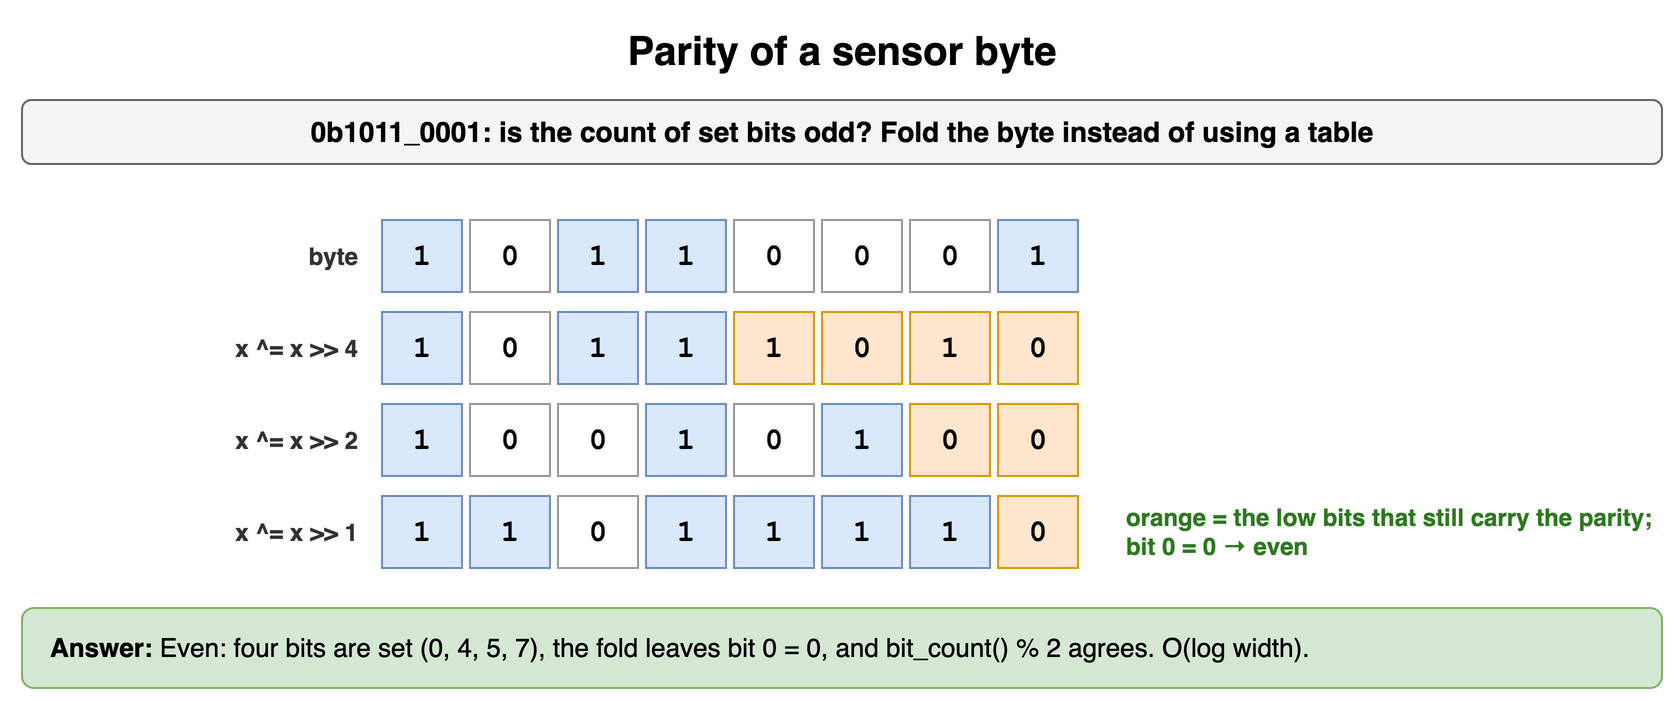

The diagram above was exported from draw.io. Its source (the exported page's mxGraphModel, read from the mxfile embedded in the PNG):
<mxGraphModel dx="900" dy="360" grid="1" gridSize="10" guides="1" tooltips="1" connect="1" arrows="1" fold="1" page="1" pageScale="1" pageWidth="900" pageHeight="360" math="0" shadow="0">
  <root>
    <mxCell id="0" />
    <mxCell id="1" parent="0" />
    <mxCell id="d21" value="Parity of a sensor byte" style="text;html=1;align=center;verticalAlign=middle;whiteSpace=wrap;fontSize=20;fontStyle=1;" vertex="1" parent="1">
      <mxGeometry x="40" y="10" width="820" height="30" as="geometry" />
    </mxCell>
    <mxCell id="d22" value="0b1011_0001: is the count of set bits odd? Fold the byte instead of using a table" style="rounded=1;whiteSpace=wrap;html=1;fillColor=#f5f5f5;strokeColor=#666666;fontStyle=1;fontSize=14;" vertex="1" parent="1">
      <mxGeometry x="40" y="50" width="820" height="32" as="geometry" />
    </mxCell>
    <mxCell id="d23" value="1" style="rounded=0;whiteSpace=wrap;html=1;fontFamily=Courier New;fontStyle=1;fontSize=13;fillColor=#dae8fc;strokeColor=#6c8ebf;fontSize=15;" vertex="1" parent="1">
      <mxGeometry x="220" y="110" width="40" height="36" as="geometry" />
    </mxCell>
    <mxCell id="d24" value="0" style="rounded=0;whiteSpace=wrap;html=1;fontFamily=Courier New;fontStyle=1;fontSize=13;fillColor=#ffffff;strokeColor=#999999;fontSize=15;" vertex="1" parent="1">
      <mxGeometry x="264" y="110" width="40" height="36" as="geometry" />
    </mxCell>
    <mxCell id="d25" value="1" style="rounded=0;whiteSpace=wrap;html=1;fontFamily=Courier New;fontStyle=1;fontSize=13;fillColor=#dae8fc;strokeColor=#6c8ebf;fontSize=15;" vertex="1" parent="1">
      <mxGeometry x="308" y="110" width="40" height="36" as="geometry" />
    </mxCell>
    <mxCell id="d26" value="1" style="rounded=0;whiteSpace=wrap;html=1;fontFamily=Courier New;fontStyle=1;fontSize=13;fillColor=#dae8fc;strokeColor=#6c8ebf;fontSize=15;" vertex="1" parent="1">
      <mxGeometry x="352" y="110" width="40" height="36" as="geometry" />
    </mxCell>
    <mxCell id="d27" value="0" style="rounded=0;whiteSpace=wrap;html=1;fontFamily=Courier New;fontStyle=1;fontSize=13;fillColor=#ffffff;strokeColor=#999999;fontSize=15;" vertex="1" parent="1">
      <mxGeometry x="396" y="110" width="40" height="36" as="geometry" />
    </mxCell>
    <mxCell id="d28" value="0" style="rounded=0;whiteSpace=wrap;html=1;fontFamily=Courier New;fontStyle=1;fontSize=13;fillColor=#ffffff;strokeColor=#999999;fontSize=15;" vertex="1" parent="1">
      <mxGeometry x="440" y="110" width="40" height="36" as="geometry" />
    </mxCell>
    <mxCell id="d29" value="0" style="rounded=0;whiteSpace=wrap;html=1;fontFamily=Courier New;fontStyle=1;fontSize=13;fillColor=#ffffff;strokeColor=#999999;fontSize=15;" vertex="1" parent="1">
      <mxGeometry x="484" y="110" width="40" height="36" as="geometry" />
    </mxCell>
    <mxCell id="d210" value="1" style="rounded=0;whiteSpace=wrap;html=1;fontFamily=Courier New;fontStyle=1;fontSize=13;fillColor=#dae8fc;strokeColor=#6c8ebf;fontSize=15;" vertex="1" parent="1">
      <mxGeometry x="528" y="110" width="40" height="36" as="geometry" />
    </mxCell>
    <mxCell id="d211" value="byte" style="text;html=1;whiteSpace=wrap;fontSize=11;align=right;verticalAlign=middle;fontSize=12;fontColor=#333333;fontStyle=1;" vertex="1" parent="1">
      <mxGeometry x="50" y="110" width="160" height="36" as="geometry" />
    </mxCell>
    <mxCell id="d212" value="1" style="rounded=0;whiteSpace=wrap;html=1;fontFamily=Courier New;fontStyle=1;fontSize=13;fillColor=#dae8fc;strokeColor=#6c8ebf;fontSize=15;" vertex="1" parent="1">
      <mxGeometry x="220" y="156" width="40" height="36" as="geometry" />
    </mxCell>
    <mxCell id="d213" value="0" style="rounded=0;whiteSpace=wrap;html=1;fontFamily=Courier New;fontStyle=1;fontSize=13;fillColor=#ffffff;strokeColor=#999999;fontSize=15;" vertex="1" parent="1">
      <mxGeometry x="264" y="156" width="40" height="36" as="geometry" />
    </mxCell>
    <mxCell id="d214" value="1" style="rounded=0;whiteSpace=wrap;html=1;fontFamily=Courier New;fontStyle=1;fontSize=13;fillColor=#dae8fc;strokeColor=#6c8ebf;fontSize=15;" vertex="1" parent="1">
      <mxGeometry x="308" y="156" width="40" height="36" as="geometry" />
    </mxCell>
    <mxCell id="d215" value="1" style="rounded=0;whiteSpace=wrap;html=1;fontFamily=Courier New;fontStyle=1;fontSize=13;fillColor=#dae8fc;strokeColor=#6c8ebf;fontSize=15;" vertex="1" parent="1">
      <mxGeometry x="352" y="156" width="40" height="36" as="geometry" />
    </mxCell>
    <mxCell id="d216" value="1" style="rounded=0;whiteSpace=wrap;html=1;fontFamily=Courier New;fontStyle=1;fontSize=13;fillColor=#ffe6cc;strokeColor=#d79b00;fontSize=15;" vertex="1" parent="1">
      <mxGeometry x="396" y="156" width="40" height="36" as="geometry" />
    </mxCell>
    <mxCell id="d217" value="0" style="rounded=0;whiteSpace=wrap;html=1;fontFamily=Courier New;fontStyle=1;fontSize=13;fillColor=#ffe6cc;strokeColor=#d79b00;fontSize=15;" vertex="1" parent="1">
      <mxGeometry x="440" y="156" width="40" height="36" as="geometry" />
    </mxCell>
    <mxCell id="d218" value="1" style="rounded=0;whiteSpace=wrap;html=1;fontFamily=Courier New;fontStyle=1;fontSize=13;fillColor=#ffe6cc;strokeColor=#d79b00;fontSize=15;" vertex="1" parent="1">
      <mxGeometry x="484" y="156" width="40" height="36" as="geometry" />
    </mxCell>
    <mxCell id="d219" value="0" style="rounded=0;whiteSpace=wrap;html=1;fontFamily=Courier New;fontStyle=1;fontSize=13;fillColor=#ffe6cc;strokeColor=#d79b00;fontSize=15;" vertex="1" parent="1">
      <mxGeometry x="528" y="156" width="40" height="36" as="geometry" />
    </mxCell>
    <mxCell id="d220" value="x ^= x &gt;&gt; 4" style="text;html=1;whiteSpace=wrap;fontSize=11;align=right;verticalAlign=middle;fontSize=12;fontColor=#333333;fontStyle=1;" vertex="1" parent="1">
      <mxGeometry x="50" y="156" width="160" height="36" as="geometry" />
    </mxCell>
    <mxCell id="d221" value="1" style="rounded=0;whiteSpace=wrap;html=1;fontFamily=Courier New;fontStyle=1;fontSize=13;fillColor=#dae8fc;strokeColor=#6c8ebf;fontSize=15;" vertex="1" parent="1">
      <mxGeometry x="220" y="202" width="40" height="36" as="geometry" />
    </mxCell>
    <mxCell id="d222" value="0" style="rounded=0;whiteSpace=wrap;html=1;fontFamily=Courier New;fontStyle=1;fontSize=13;fillColor=#ffffff;strokeColor=#999999;fontSize=15;" vertex="1" parent="1">
      <mxGeometry x="264" y="202" width="40" height="36" as="geometry" />
    </mxCell>
    <mxCell id="d223" value="0" style="rounded=0;whiteSpace=wrap;html=1;fontFamily=Courier New;fontStyle=1;fontSize=13;fillColor=#ffffff;strokeColor=#999999;fontSize=15;" vertex="1" parent="1">
      <mxGeometry x="308" y="202" width="40" height="36" as="geometry" />
    </mxCell>
    <mxCell id="d224" value="1" style="rounded=0;whiteSpace=wrap;html=1;fontFamily=Courier New;fontStyle=1;fontSize=13;fillColor=#dae8fc;strokeColor=#6c8ebf;fontSize=15;" vertex="1" parent="1">
      <mxGeometry x="352" y="202" width="40" height="36" as="geometry" />
    </mxCell>
    <mxCell id="d225" value="0" style="rounded=0;whiteSpace=wrap;html=1;fontFamily=Courier New;fontStyle=1;fontSize=13;fillColor=#ffffff;strokeColor=#999999;fontSize=15;" vertex="1" parent="1">
      <mxGeometry x="396" y="202" width="40" height="36" as="geometry" />
    </mxCell>
    <mxCell id="d226" value="1" style="rounded=0;whiteSpace=wrap;html=1;fontFamily=Courier New;fontStyle=1;fontSize=13;fillColor=#dae8fc;strokeColor=#6c8ebf;fontSize=15;" vertex="1" parent="1">
      <mxGeometry x="440" y="202" width="40" height="36" as="geometry" />
    </mxCell>
    <mxCell id="d227" value="0" style="rounded=0;whiteSpace=wrap;html=1;fontFamily=Courier New;fontStyle=1;fontSize=13;fillColor=#ffe6cc;strokeColor=#d79b00;fontSize=15;" vertex="1" parent="1">
      <mxGeometry x="484" y="202" width="40" height="36" as="geometry" />
    </mxCell>
    <mxCell id="d228" value="0" style="rounded=0;whiteSpace=wrap;html=1;fontFamily=Courier New;fontStyle=1;fontSize=13;fillColor=#ffe6cc;strokeColor=#d79b00;fontSize=15;" vertex="1" parent="1">
      <mxGeometry x="528" y="202" width="40" height="36" as="geometry" />
    </mxCell>
    <mxCell id="d229" value="x ^= x &gt;&gt; 2" style="text;html=1;whiteSpace=wrap;fontSize=11;align=right;verticalAlign=middle;fontSize=12;fontColor=#333333;fontStyle=1;" vertex="1" parent="1">
      <mxGeometry x="50" y="202" width="160" height="36" as="geometry" />
    </mxCell>
    <mxCell id="d230" value="1" style="rounded=0;whiteSpace=wrap;html=1;fontFamily=Courier New;fontStyle=1;fontSize=13;fillColor=#dae8fc;strokeColor=#6c8ebf;fontSize=15;" vertex="1" parent="1">
      <mxGeometry x="220" y="248" width="40" height="36" as="geometry" />
    </mxCell>
    <mxCell id="d231" value="1" style="rounded=0;whiteSpace=wrap;html=1;fontFamily=Courier New;fontStyle=1;fontSize=13;fillColor=#dae8fc;strokeColor=#6c8ebf;fontSize=15;" vertex="1" parent="1">
      <mxGeometry x="264" y="248" width="40" height="36" as="geometry" />
    </mxCell>
    <mxCell id="d232" value="0" style="rounded=0;whiteSpace=wrap;html=1;fontFamily=Courier New;fontStyle=1;fontSize=13;fillColor=#ffffff;strokeColor=#999999;fontSize=15;" vertex="1" parent="1">
      <mxGeometry x="308" y="248" width="40" height="36" as="geometry" />
    </mxCell>
    <mxCell id="d233" value="1" style="rounded=0;whiteSpace=wrap;html=1;fontFamily=Courier New;fontStyle=1;fontSize=13;fillColor=#dae8fc;strokeColor=#6c8ebf;fontSize=15;" vertex="1" parent="1">
      <mxGeometry x="352" y="248" width="40" height="36" as="geometry" />
    </mxCell>
    <mxCell id="d234" value="1" style="rounded=0;whiteSpace=wrap;html=1;fontFamily=Courier New;fontStyle=1;fontSize=13;fillColor=#dae8fc;strokeColor=#6c8ebf;fontSize=15;" vertex="1" parent="1">
      <mxGeometry x="396" y="248" width="40" height="36" as="geometry" />
    </mxCell>
    <mxCell id="d235" value="1" style="rounded=0;whiteSpace=wrap;html=1;fontFamily=Courier New;fontStyle=1;fontSize=13;fillColor=#dae8fc;strokeColor=#6c8ebf;fontSize=15;" vertex="1" parent="1">
      <mxGeometry x="440" y="248" width="40" height="36" as="geometry" />
    </mxCell>
    <mxCell id="d236" value="1" style="rounded=0;whiteSpace=wrap;html=1;fontFamily=Courier New;fontStyle=1;fontSize=13;fillColor=#dae8fc;strokeColor=#6c8ebf;fontSize=15;" vertex="1" parent="1">
      <mxGeometry x="484" y="248" width="40" height="36" as="geometry" />
    </mxCell>
    <mxCell id="d237" value="0" style="rounded=0;whiteSpace=wrap;html=1;fontFamily=Courier New;fontStyle=1;fontSize=13;fillColor=#ffe6cc;strokeColor=#d79b00;fontSize=15;" vertex="1" parent="1">
      <mxGeometry x="528" y="248" width="40" height="36" as="geometry" />
    </mxCell>
    <mxCell id="d238" value="x ^= x &gt;&gt; 1" style="text;html=1;whiteSpace=wrap;fontSize=11;align=right;verticalAlign=middle;fontSize=12;fontColor=#333333;fontStyle=1;" vertex="1" parent="1">
      <mxGeometry x="50" y="248" width="160" height="36" as="geometry" />
    </mxCell>
    <mxCell id="d239" value="orange = the low bits that still carry the parity; bit 0 = 0 → even" style="text;html=1;whiteSpace=wrap;fontSize=11;align=left;verticalAlign=middle;fontSize=12;fontColor=#2d7a1f;fontStyle=1;" vertex="1" parent="1">
      <mxGeometry x="590" y="248" width="270" height="36" as="geometry" />
    </mxCell>
    <mxCell id="d240" value="&lt;b&gt;Answer:&lt;/b&gt; Even: four bits are set (0, 4, 5, 7), the fold leaves bit 0 = 0, and bit_count() % 2 agrees. O(log width)." style="rounded=1;whiteSpace=wrap;html=1;fillColor=#d5e8d4;strokeColor=#82b366;fontSize=13;align=left;spacingLeft=12;" vertex="1" parent="1">
      <mxGeometry x="40" y="304" width="820" height="40" as="geometry" />
    </mxCell>
  </root>
</mxGraphModel>